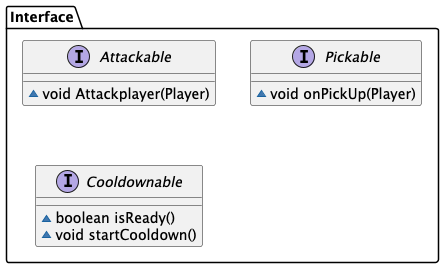

The diagram above was rendered by PlantUML. Its source (embedded in the PNG):
@startuml
interface Interface.Attackable {
~ void Attackplayer(Player)
}

interface Interface.Pickable {
~ void onPickUp(Player)
}

interface Interface.Cooldownable {
~ boolean isReady()
~ void startCooldown()
}

@enduml